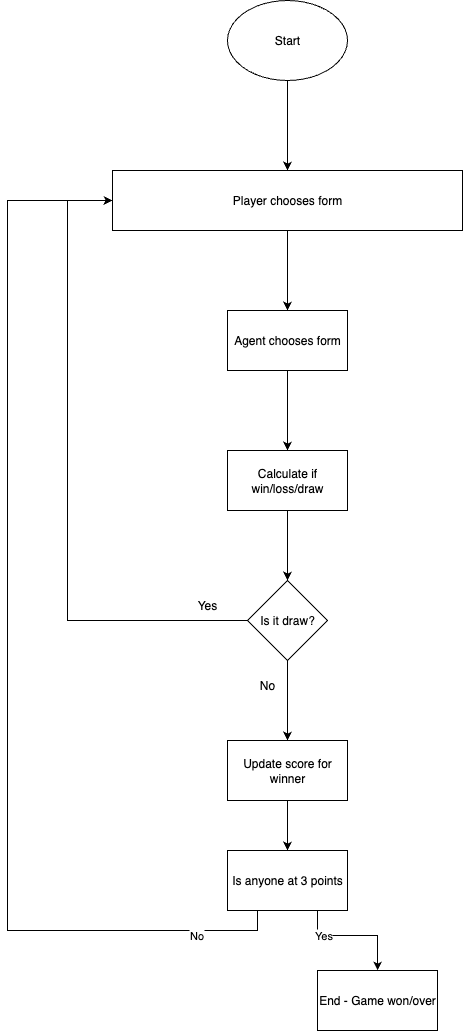

The diagram above was exported from draw.io. Its source (the exported page's mxGraphModel, read from the mxfile embedded in the PNG):
<mxGraphModel dx="1621" dy="1084" grid="1" gridSize="10" guides="1" tooltips="1" connect="1" arrows="1" fold="1" page="1" pageScale="1" pageWidth="827" pageHeight="1169" math="0" shadow="0">
  <root>
    <mxCell id="0" />
    <mxCell id="1" parent="0" />
    <mxCell id="6OycoprG5S3WMrDNxrZb-3" value="" style="edgeStyle=orthogonalEdgeStyle;rounded=0;orthogonalLoop=1;jettySize=auto;html=1;" parent="1" source="6OycoprG5S3WMrDNxrZb-1" target="6OycoprG5S3WMrDNxrZb-2" edge="1">
      <mxGeometry relative="1" as="geometry" />
    </mxCell>
    <mxCell id="6OycoprG5S3WMrDNxrZb-1" value="Start" style="ellipse;whiteSpace=wrap;html=1;" parent="1" vertex="1">
      <mxGeometry x="350" y="70" width="120" height="80" as="geometry" />
    </mxCell>
    <mxCell id="6OycoprG5S3WMrDNxrZb-5" value="" style="edgeStyle=orthogonalEdgeStyle;rounded=0;orthogonalLoop=1;jettySize=auto;html=1;" parent="1" source="6OycoprG5S3WMrDNxrZb-2" target="6OycoprG5S3WMrDNxrZb-4" edge="1">
      <mxGeometry relative="1" as="geometry" />
    </mxCell>
    <mxCell id="6OycoprG5S3WMrDNxrZb-2" value="Player chooses form" style="whiteSpace=wrap;html=1;" parent="1" vertex="1">
      <mxGeometry x="235" y="240" width="350" height="60" as="geometry" />
    </mxCell>
    <mxCell id="6OycoprG5S3WMrDNxrZb-7" value="" style="edgeStyle=orthogonalEdgeStyle;rounded=0;orthogonalLoop=1;jettySize=auto;html=1;" parent="1" source="6OycoprG5S3WMrDNxrZb-4" target="6OycoprG5S3WMrDNxrZb-6" edge="1">
      <mxGeometry relative="1" as="geometry" />
    </mxCell>
    <mxCell id="6OycoprG5S3WMrDNxrZb-4" value="Agent chooses form" style="whiteSpace=wrap;html=1;" parent="1" vertex="1">
      <mxGeometry x="350" y="380" width="120" height="60" as="geometry" />
    </mxCell>
    <mxCell id="6OycoprG5S3WMrDNxrZb-9" value="" style="edgeStyle=orthogonalEdgeStyle;rounded=0;orthogonalLoop=1;jettySize=auto;html=1;" parent="1" source="6OycoprG5S3WMrDNxrZb-6" target="6OycoprG5S3WMrDNxrZb-8" edge="1">
      <mxGeometry relative="1" as="geometry" />
    </mxCell>
    <mxCell id="6OycoprG5S3WMrDNxrZb-6" value="Calculate if win/loss/draw" style="whiteSpace=wrap;html=1;" parent="1" vertex="1">
      <mxGeometry x="350" y="520" width="120" height="60" as="geometry" />
    </mxCell>
    <mxCell id="6OycoprG5S3WMrDNxrZb-11" style="edgeStyle=orthogonalEdgeStyle;rounded=0;orthogonalLoop=1;jettySize=auto;html=1;entryX=0;entryY=0.5;entryDx=0;entryDy=0;" parent="1" source="6OycoprG5S3WMrDNxrZb-8" target="6OycoprG5S3WMrDNxrZb-2" edge="1">
      <mxGeometry relative="1" as="geometry">
        <mxPoint x="190" y="380" as="targetPoint" />
        <mxPoint x="310" y="690" as="sourcePoint" />
        <Array as="points">
          <mxPoint x="190" y="690" />
          <mxPoint x="190" y="270" />
        </Array>
      </mxGeometry>
    </mxCell>
    <mxCell id="6OycoprG5S3WMrDNxrZb-14" style="edgeStyle=orthogonalEdgeStyle;rounded=0;orthogonalLoop=1;jettySize=auto;html=1;" parent="1" source="6OycoprG5S3WMrDNxrZb-8" edge="1">
      <mxGeometry relative="1" as="geometry">
        <mxPoint x="410" y="810" as="targetPoint" />
      </mxGeometry>
    </mxCell>
    <mxCell id="6OycoprG5S3WMrDNxrZb-8" value="Is it draw?" style="rhombus;whiteSpace=wrap;html=1;" parent="1" vertex="1">
      <mxGeometry x="370" y="650" width="80" height="80" as="geometry" />
    </mxCell>
    <mxCell id="6OycoprG5S3WMrDNxrZb-13" value="Yes" style="text;html=1;align=center;verticalAlign=middle;whiteSpace=wrap;rounded=0;" parent="1" vertex="1">
      <mxGeometry x="300" y="660" width="60" height="30" as="geometry" />
    </mxCell>
    <mxCell id="6OycoprG5S3WMrDNxrZb-15" value="No" style="text;html=1;align=center;verticalAlign=middle;whiteSpace=wrap;rounded=0;" parent="1" vertex="1">
      <mxGeometry x="360" y="740" width="60" height="30" as="geometry" />
    </mxCell>
    <mxCell id="6OycoprG5S3WMrDNxrZb-19" style="edgeStyle=orthogonalEdgeStyle;rounded=0;orthogonalLoop=1;jettySize=auto;html=1;" parent="1" source="6OycoprG5S3WMrDNxrZb-18" edge="1">
      <mxGeometry relative="1" as="geometry">
        <mxPoint x="410" y="920" as="targetPoint" />
      </mxGeometry>
    </mxCell>
    <mxCell id="6OycoprG5S3WMrDNxrZb-18" value="Update score for winner" style="rounded=0;whiteSpace=wrap;html=1;" parent="1" vertex="1">
      <mxGeometry x="350" y="810" width="120" height="60" as="geometry" />
    </mxCell>
    <mxCell id="6OycoprG5S3WMrDNxrZb-23" value="Yes" style="edgeStyle=orthogonalEdgeStyle;rounded=0;orthogonalLoop=1;jettySize=auto;html=1;exitX=0.25;exitY=1;exitDx=0;exitDy=0;" parent="1" source="6OycoprG5S3WMrDNxrZb-20" target="6OycoprG5S3WMrDNxrZb-29" edge="1">
      <mxGeometry relative="1" as="geometry">
        <mxPoint x="500" y="1050" as="targetPoint" />
        <Array as="points">
          <mxPoint x="440" y="980" />
          <mxPoint x="440" y="1005" />
          <mxPoint x="500" y="1005" />
          <mxPoint x="500" y="1030" />
        </Array>
      </mxGeometry>
    </mxCell>
    <mxCell id="6OycoprG5S3WMrDNxrZb-24" value="&lt;div&gt;&lt;br&gt;&lt;/div&gt;" style="edgeStyle=orthogonalEdgeStyle;rounded=0;orthogonalLoop=1;jettySize=auto;html=1;exitX=0.25;exitY=1;exitDx=0;exitDy=0;entryX=0;entryY=0.5;entryDx=0;entryDy=0;" parent="1" source="6OycoprG5S3WMrDNxrZb-20" target="6OycoprG5S3WMrDNxrZb-2" edge="1">
      <mxGeometry relative="1" as="geometry">
        <mxPoint x="170" y="270" as="targetPoint" />
        <Array as="points">
          <mxPoint x="380" y="1000" />
          <mxPoint x="130" y="1000" />
          <mxPoint x="130" y="270" />
        </Array>
      </mxGeometry>
    </mxCell>
    <mxCell id="6OycoprG5S3WMrDNxrZb-28" value="No" style="edgeLabel;html=1;align=center;verticalAlign=middle;resizable=0;points=[];" parent="6OycoprG5S3WMrDNxrZb-24" vertex="1" connectable="0">
      <mxGeometry x="-0.8536" y="4" relative="1" as="geometry">
        <mxPoint as="offset" />
      </mxGeometry>
    </mxCell>
    <mxCell id="6OycoprG5S3WMrDNxrZb-20" value="Is anyone at 3 points" style="whiteSpace=wrap;html=1;rounded=0;" parent="1" vertex="1">
      <mxGeometry x="350" y="920" width="120" height="60" as="geometry" />
    </mxCell>
    <mxCell id="6OycoprG5S3WMrDNxrZb-29" value="End - Game won/over" style="rounded=0;whiteSpace=wrap;html=1;" parent="1" vertex="1">
      <mxGeometry x="440" y="1040" width="120" height="60" as="geometry" />
    </mxCell>
  </root>
</mxGraphModel>